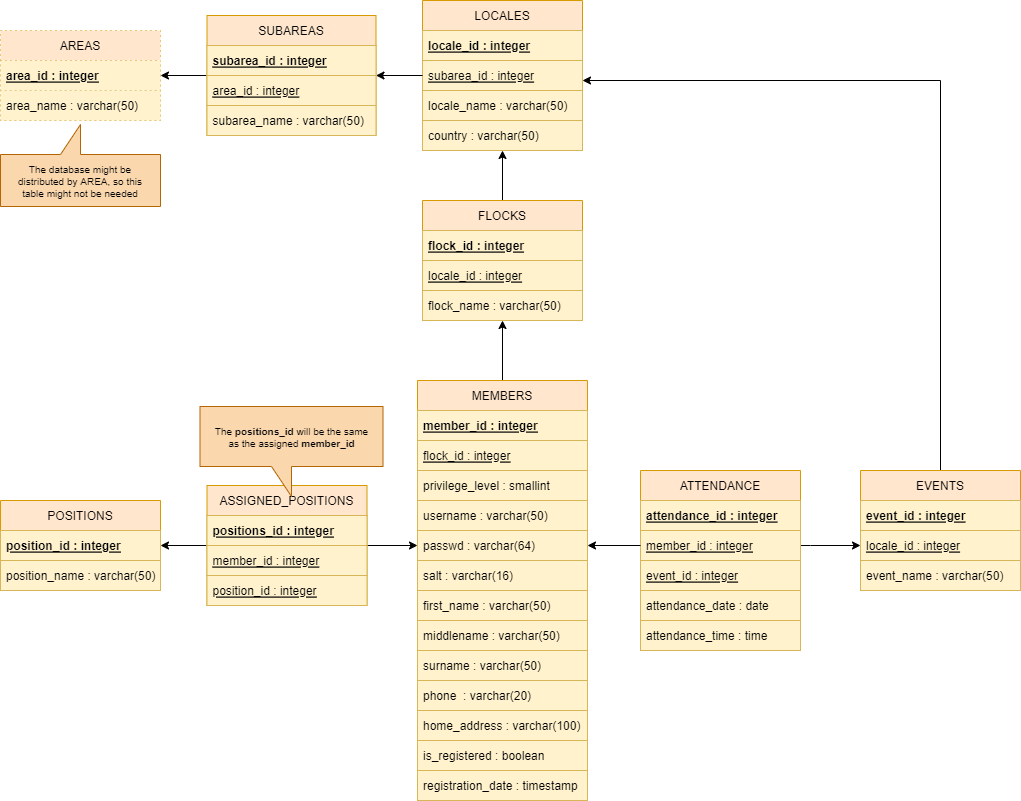

The diagram above was exported from draw.io. Its source (the exported page's mxGraphModel, read from the mxfile embedded in the PNG):
<mxGraphModel dx="2591" dy="865" grid="1" gridSize="10" guides="1" tooltips="1" connect="1" arrows="1" fold="1" page="1" pageScale="1" pageWidth="1169" pageHeight="827" math="0" shadow="0">
  <root>
    <mxCell id="0" />
    <mxCell id="1" parent="0" />
    <mxCell id="-X0dTv_BW_XZAY7ihxS6-50" style="edgeStyle=orthogonalEdgeStyle;rounded=0;orthogonalLoop=1;jettySize=auto;html=1;entryX=0.5;entryY=1;entryDx=0;entryDy=0;" parent="1" source="-X0dTv_BW_XZAY7ihxS6-1" target="-X0dTv_BW_XZAY7ihxS6-17" edge="1">
      <mxGeometry relative="1" as="geometry" />
    </mxCell>
    <mxCell id="-X0dTv_BW_XZAY7ihxS6-1" value="MEMBERS" style="swimlane;fontStyle=0;childLayout=stackLayout;horizontal=1;startSize=30;horizontalStack=0;resizeParent=1;resizeParentMax=0;resizeLast=0;collapsible=1;marginBottom=0;fillColor=#ffe6cc;strokeColor=#d79b00;" parent="1" vertex="1">
      <mxGeometry x="-677" y="394" width="170" height="420" as="geometry">
        <mxRectangle x="320" y="120" width="80" height="30" as="alternateBounds" />
      </mxGeometry>
    </mxCell>
    <mxCell id="-X0dTv_BW_XZAY7ihxS6-2" value="member_id : integer" style="text;strokeColor=#d6b656;fillColor=#fff2cc;align=left;verticalAlign=middle;spacingLeft=4;spacingRight=4;overflow=hidden;points=[[0,0.5],[1,0.5]];portConstraint=eastwest;rotatable=0;fontStyle=5" parent="-X0dTv_BW_XZAY7ihxS6-1" vertex="1">
      <mxGeometry y="30" width="170" height="30" as="geometry" />
    </mxCell>
    <mxCell id="-X0dTv_BW_XZAY7ihxS6-16" value="flock_id : integer" style="text;strokeColor=#d6b656;fillColor=#fff2cc;align=left;verticalAlign=middle;spacingLeft=4;spacingRight=4;overflow=hidden;points=[[0,0.5],[1,0.5]];portConstraint=eastwest;rotatable=0;fontStyle=4" parent="-X0dTv_BW_XZAY7ihxS6-1" vertex="1">
      <mxGeometry y="60" width="170" height="30" as="geometry" />
    </mxCell>
    <mxCell id="sDG5rN05R_mSjYrFmeZ8-1" value="privilege_level : smallint" style="text;strokeColor=#d6b656;fillColor=#fff2cc;align=left;verticalAlign=middle;spacingLeft=4;spacingRight=4;overflow=hidden;points=[[0,0.5],[1,0.5]];portConstraint=eastwest;rotatable=0;fontStyle=0" parent="-X0dTv_BW_XZAY7ihxS6-1" vertex="1">
      <mxGeometry y="90" width="170" height="30" as="geometry" />
    </mxCell>
    <mxCell id="hdU_w7vQHnCkaGX5SGkq-1" value="username : varchar(50)" style="text;strokeColor=#d6b656;fillColor=#fff2cc;align=left;verticalAlign=middle;spacingLeft=4;spacingRight=4;overflow=hidden;points=[[0,0.5],[1,0.5]];portConstraint=eastwest;rotatable=0;fontStyle=0" parent="-X0dTv_BW_XZAY7ihxS6-1" vertex="1">
      <mxGeometry y="120" width="170" height="30" as="geometry" />
    </mxCell>
    <mxCell id="npJolNFtnJeKk1yWFc8A-1" value="passwd : varchar(64)" style="text;strokeColor=#d6b656;fillColor=#fff2cc;align=left;verticalAlign=middle;spacingLeft=4;spacingRight=4;overflow=hidden;points=[[0,0.5],[1,0.5]];portConstraint=eastwest;rotatable=0;fontStyle=0" parent="-X0dTv_BW_XZAY7ihxS6-1" vertex="1">
      <mxGeometry y="150" width="170" height="30" as="geometry" />
    </mxCell>
    <mxCell id="-X0dTv_BW_XZAY7ihxS6-42" value="salt : varchar(16)" style="text;strokeColor=#d6b656;fillColor=#fff2cc;align=left;verticalAlign=middle;spacingLeft=4;spacingRight=4;overflow=hidden;points=[[0,0.5],[1,0.5]];portConstraint=eastwest;rotatable=0;fontStyle=0" parent="-X0dTv_BW_XZAY7ihxS6-1" vertex="1">
      <mxGeometry y="180" width="170" height="30" as="geometry" />
    </mxCell>
    <mxCell id="-X0dTv_BW_XZAY7ihxS6-3" value="first_name : varchar(50)" style="text;strokeColor=#d6b656;fillColor=#fff2cc;align=left;verticalAlign=middle;spacingLeft=4;spacingRight=4;overflow=hidden;points=[[0,0.5],[1,0.5]];portConstraint=eastwest;rotatable=0;" parent="-X0dTv_BW_XZAY7ihxS6-1" vertex="1">
      <mxGeometry y="210" width="170" height="30" as="geometry" />
    </mxCell>
    <mxCell id="-X0dTv_BW_XZAY7ihxS6-9" value="middlename : varchar(50)" style="text;strokeColor=#d6b656;fillColor=#fff2cc;align=left;verticalAlign=middle;spacingLeft=4;spacingRight=4;overflow=hidden;points=[[0,0.5],[1,0.5]];portConstraint=eastwest;rotatable=0;" parent="-X0dTv_BW_XZAY7ihxS6-1" vertex="1">
      <mxGeometry y="240" width="170" height="30" as="geometry" />
    </mxCell>
    <mxCell id="-X0dTv_BW_XZAY7ihxS6-4" value="surname : varchar(50)" style="text;strokeColor=#d6b656;fillColor=#fff2cc;align=left;verticalAlign=middle;spacingLeft=4;spacingRight=4;overflow=hidden;points=[[0,0.5],[1,0.5]];portConstraint=eastwest;rotatable=0;" parent="-X0dTv_BW_XZAY7ihxS6-1" vertex="1">
      <mxGeometry y="270" width="170" height="30" as="geometry" />
    </mxCell>
    <mxCell id="-X0dTv_BW_XZAY7ihxS6-10" value="phone  : varchar(20)" style="text;strokeColor=#d6b656;fillColor=#fff2cc;align=left;verticalAlign=middle;spacingLeft=4;spacingRight=4;overflow=hidden;points=[[0,0.5],[1,0.5]];portConstraint=eastwest;rotatable=0;" parent="-X0dTv_BW_XZAY7ihxS6-1" vertex="1">
      <mxGeometry y="300" width="170" height="30" as="geometry" />
    </mxCell>
    <mxCell id="-X0dTv_BW_XZAY7ihxS6-11" value="home_address : varchar(100)" style="text;strokeColor=#d6b656;fillColor=#fff2cc;align=left;verticalAlign=middle;spacingLeft=4;spacingRight=4;overflow=hidden;points=[[0,0.5],[1,0.5]];portConstraint=eastwest;rotatable=0;" parent="-X0dTv_BW_XZAY7ihxS6-1" vertex="1">
      <mxGeometry y="330" width="170" height="30" as="geometry" />
    </mxCell>
    <mxCell id="dy7kqbm_6T-CFY8pjbD5-1" value="is_registered : boolean" style="text;strokeColor=#d6b656;fillColor=#fff2cc;align=left;verticalAlign=middle;spacingLeft=4;spacingRight=4;overflow=hidden;points=[[0,0.5],[1,0.5]];portConstraint=eastwest;rotatable=0;" parent="-X0dTv_BW_XZAY7ihxS6-1" vertex="1">
      <mxGeometry y="360" width="170" height="30" as="geometry" />
    </mxCell>
    <mxCell id="MgOtMriMCM0e8BD5IhK2-1" value="registration_date : timestamp" style="text;strokeColor=#d6b656;fillColor=#fff2cc;align=left;verticalAlign=middle;spacingLeft=4;spacingRight=4;overflow=hidden;points=[[0,0.5],[1,0.5]];portConstraint=eastwest;rotatable=0;" parent="-X0dTv_BW_XZAY7ihxS6-1" vertex="1">
      <mxGeometry y="390" width="170" height="30" as="geometry" />
    </mxCell>
    <mxCell id="-X0dTv_BW_XZAY7ihxS6-51" style="edgeStyle=orthogonalEdgeStyle;rounded=0;orthogonalLoop=1;jettySize=auto;html=1;exitX=0.5;exitY=0;exitDx=0;exitDy=0;entryX=0.5;entryY=1;entryDx=0;entryDy=0;" parent="1" source="-X0dTv_BW_XZAY7ihxS6-17" target="-X0dTv_BW_XZAY7ihxS6-28" edge="1">
      <mxGeometry relative="1" as="geometry" />
    </mxCell>
    <mxCell id="-X0dTv_BW_XZAY7ihxS6-17" value="FLOCKS" style="swimlane;fontStyle=0;childLayout=stackLayout;horizontal=1;startSize=30;horizontalStack=0;resizeParent=1;resizeParentMax=0;resizeLast=0;collapsible=1;marginBottom=0;fillColor=#ffe6cc;strokeColor=#d79b00;" parent="1" vertex="1">
      <mxGeometry x="-672" y="214" width="160" height="120" as="geometry">
        <mxRectangle x="160" y="200" width="80" height="30" as="alternateBounds" />
      </mxGeometry>
    </mxCell>
    <mxCell id="-X0dTv_BW_XZAY7ihxS6-18" value="flock_id : integer" style="text;strokeColor=#d6b656;fillColor=#fff2cc;align=left;verticalAlign=middle;spacingLeft=4;spacingRight=4;overflow=hidden;points=[[0,0.5],[1,0.5]];portConstraint=eastwest;rotatable=0;fontStyle=5" parent="-X0dTv_BW_XZAY7ihxS6-17" vertex="1">
      <mxGeometry y="30" width="160" height="30" as="geometry" />
    </mxCell>
    <mxCell id="-X0dTv_BW_XZAY7ihxS6-19" value="locale_id : integer" style="text;strokeColor=#d6b656;fillColor=#fff2cc;align=left;verticalAlign=middle;spacingLeft=4;spacingRight=4;overflow=hidden;points=[[0,0.5],[1,0.5]];portConstraint=eastwest;rotatable=0;fontStyle=4" parent="-X0dTv_BW_XZAY7ihxS6-17" vertex="1">
      <mxGeometry y="60" width="160" height="30" as="geometry" />
    </mxCell>
    <mxCell id="-X0dTv_BW_XZAY7ihxS6-20" value="flock_name : varchar(50)" style="text;strokeColor=#d6b656;fillColor=#fff2cc;align=left;verticalAlign=middle;spacingLeft=4;spacingRight=4;overflow=hidden;points=[[0,0.5],[1,0.5]];portConstraint=eastwest;rotatable=0;fontStyle=0" parent="-X0dTv_BW_XZAY7ihxS6-17" vertex="1">
      <mxGeometry y="90" width="160" height="30" as="geometry" />
    </mxCell>
    <mxCell id="-X0dTv_BW_XZAY7ihxS6-28" value="LOCALES" style="swimlane;fontStyle=0;childLayout=stackLayout;horizontal=1;startSize=30;horizontalStack=0;resizeParent=1;resizeParentMax=0;resizeLast=0;collapsible=1;marginBottom=0;fillColor=#ffe6cc;strokeColor=#d79b00;" parent="1" vertex="1">
      <mxGeometry x="-672" y="14" width="160" height="150" as="geometry">
        <mxRectangle x="280" y="480" width="80" height="30" as="alternateBounds" />
      </mxGeometry>
    </mxCell>
    <mxCell id="-X0dTv_BW_XZAY7ihxS6-29" value="locale_id : integer" style="text;strokeColor=#d6b656;fillColor=#fff2cc;align=left;verticalAlign=middle;spacingLeft=4;spacingRight=4;overflow=hidden;points=[[0,0.5],[1,0.5]];portConstraint=eastwest;rotatable=0;fontStyle=5" parent="-X0dTv_BW_XZAY7ihxS6-28" vertex="1">
      <mxGeometry y="30" width="160" height="30" as="geometry" />
    </mxCell>
    <mxCell id="-X0dTv_BW_XZAY7ihxS6-30" value="subarea_id : integer" style="text;strokeColor=#d6b656;fillColor=#fff2cc;align=left;verticalAlign=middle;spacingLeft=4;spacingRight=4;overflow=hidden;points=[[0,0.5],[1,0.5]];portConstraint=eastwest;rotatable=0;fontStyle=4" parent="-X0dTv_BW_XZAY7ihxS6-28" vertex="1">
      <mxGeometry y="60" width="160" height="30" as="geometry" />
    </mxCell>
    <mxCell id="-X0dTv_BW_XZAY7ihxS6-31" value="locale_name : varchar(50)" style="text;strokeColor=#d6b656;fillColor=#fff2cc;align=left;verticalAlign=middle;spacingLeft=4;spacingRight=4;overflow=hidden;points=[[0,0.5],[1,0.5]];portConstraint=eastwest;rotatable=0;fontStyle=0" parent="-X0dTv_BW_XZAY7ihxS6-28" vertex="1">
      <mxGeometry y="90" width="160" height="30" as="geometry" />
    </mxCell>
    <mxCell id="-X0dTv_BW_XZAY7ihxS6-41" value="country : varchar(50)" style="text;strokeColor=#d6b656;fillColor=#fff2cc;align=left;verticalAlign=middle;spacingLeft=4;spacingRight=4;overflow=hidden;points=[[0,0.5],[1,0.5]];portConstraint=eastwest;rotatable=0;fontStyle=0" parent="-X0dTv_BW_XZAY7ihxS6-28" vertex="1">
      <mxGeometry y="120" width="160" height="30" as="geometry" />
    </mxCell>
    <mxCell id="-X0dTv_BW_XZAY7ihxS6-32" value="AREAS" style="swimlane;fontStyle=0;childLayout=stackLayout;horizontal=1;startSize=30;horizontalStack=0;resizeParent=1;resizeParentMax=0;resizeLast=0;collapsible=1;marginBottom=0;fillColor=#ffe6cc;strokeColor=#d79b00;dashed=1;dashPattern=1 4;" parent="1" vertex="1">
      <mxGeometry x="-1094" y="44" width="160" height="90" as="geometry">
        <mxRectangle x="80" y="40" width="80" height="30" as="alternateBounds" />
      </mxGeometry>
    </mxCell>
    <mxCell id="-X0dTv_BW_XZAY7ihxS6-33" value="area_id : integer" style="text;strokeColor=#d6b656;fillColor=#fff2cc;align=left;verticalAlign=middle;spacingLeft=4;spacingRight=4;overflow=hidden;points=[[0,0.5],[1,0.5]];portConstraint=eastwest;rotatable=0;fontStyle=5;dashed=1;dashPattern=1 4;" parent="-X0dTv_BW_XZAY7ihxS6-32" vertex="1">
      <mxGeometry y="30" width="160" height="30" as="geometry" />
    </mxCell>
    <mxCell id="-X0dTv_BW_XZAY7ihxS6-34" value="area_name : varchar(50)" style="text;strokeColor=#d6b656;fillColor=#fff2cc;align=left;verticalAlign=middle;spacingLeft=4;spacingRight=4;overflow=hidden;points=[[0,0.5],[1,0.5]];portConstraint=eastwest;rotatable=0;fontStyle=0;dashed=1;dashPattern=1 4;" parent="-X0dTv_BW_XZAY7ihxS6-32" vertex="1">
      <mxGeometry y="60" width="160" height="30" as="geometry" />
    </mxCell>
    <mxCell id="hdU_w7vQHnCkaGX5SGkq-4" style="edgeStyle=orthogonalEdgeStyle;rounded=0;orthogonalLoop=1;jettySize=auto;html=1;entryX=1;entryY=0.5;entryDx=0;entryDy=0;" parent="1" source="-X0dTv_BW_XZAY7ihxS6-47" target="-X0dTv_BW_XZAY7ihxS6-33" edge="1">
      <mxGeometry relative="1" as="geometry" />
    </mxCell>
    <mxCell id="-X0dTv_BW_XZAY7ihxS6-47" value="SUBAREAS" style="swimlane;fontStyle=0;childLayout=stackLayout;horizontal=1;startSize=30;horizontalStack=0;resizeParent=1;resizeParentMax=0;resizeLast=0;collapsible=1;marginBottom=0;fillColor=#ffe6cc;strokeColor=#d79b00;" parent="1" vertex="1">
      <mxGeometry x="-887.5" y="29" width="169" height="120" as="geometry">
        <mxRectangle x="-879" y="89" width="80" height="30" as="alternateBounds" />
      </mxGeometry>
    </mxCell>
    <mxCell id="-X0dTv_BW_XZAY7ihxS6-48" value="subarea_id : integer" style="text;strokeColor=#d6b656;fillColor=#fff2cc;align=left;verticalAlign=middle;spacingLeft=4;spacingRight=4;overflow=hidden;points=[[0,0.5],[1,0.5]];portConstraint=eastwest;rotatable=0;fontStyle=5" parent="-X0dTv_BW_XZAY7ihxS6-47" vertex="1">
      <mxGeometry y="30" width="169" height="30" as="geometry" />
    </mxCell>
    <mxCell id="-X0dTv_BW_XZAY7ihxS6-49" value="area_id : integer" style="text;strokeColor=#d6b656;fillColor=#fff2cc;align=left;verticalAlign=middle;spacingLeft=4;spacingRight=4;overflow=hidden;points=[[0,0.5],[1,0.5]];portConstraint=eastwest;rotatable=0;fontStyle=4" parent="-X0dTv_BW_XZAY7ihxS6-47" vertex="1">
      <mxGeometry y="60" width="169" height="30" as="geometry" />
    </mxCell>
    <mxCell id="-X0dTv_BW_XZAY7ihxS6-54" value="subarea_name : varchar(50)" style="text;strokeColor=#d6b656;fillColor=#fff2cc;align=left;verticalAlign=middle;spacingLeft=4;spacingRight=4;overflow=hidden;points=[[0,0.5],[1,0.5]];portConstraint=eastwest;rotatable=0;fontStyle=0" parent="-X0dTv_BW_XZAY7ihxS6-47" vertex="1">
      <mxGeometry y="90" width="169" height="30" as="geometry" />
    </mxCell>
    <mxCell id="-X0dTv_BW_XZAY7ihxS6-74" style="edgeStyle=orthogonalEdgeStyle;rounded=0;orthogonalLoop=1;jettySize=auto;html=1;entryX=0;entryY=0.5;entryDx=0;entryDy=0;" parent="1" source="-X0dTv_BW_XZAY7ihxS6-55" target="-X0dTv_BW_XZAY7ihxS6-67" edge="1">
      <mxGeometry relative="1" as="geometry">
        <Array as="points">
          <mxPoint x="-284" y="559" />
          <mxPoint x="-284" y="559" />
        </Array>
      </mxGeometry>
    </mxCell>
    <mxCell id="-X0dTv_BW_XZAY7ihxS6-55" value="ATTENDANCE" style="swimlane;fontStyle=0;childLayout=stackLayout;horizontal=1;startSize=30;horizontalStack=0;resizeParent=1;resizeParentMax=0;resizeLast=0;collapsible=1;marginBottom=0;fillColor=#ffe6cc;strokeColor=#d79b00;" parent="1" vertex="1">
      <mxGeometry x="-454" y="484" width="160" height="180" as="geometry">
        <mxRectangle x="320" y="120" width="80" height="30" as="alternateBounds" />
      </mxGeometry>
    </mxCell>
    <mxCell id="-X0dTv_BW_XZAY7ihxS6-56" value="attendance_id : integer" style="text;strokeColor=#d6b656;fillColor=#fff2cc;align=left;verticalAlign=middle;spacingLeft=4;spacingRight=4;overflow=hidden;points=[[0,0.5],[1,0.5]];portConstraint=eastwest;rotatable=0;fontStyle=5" parent="-X0dTv_BW_XZAY7ihxS6-55" vertex="1">
      <mxGeometry y="30" width="160" height="30" as="geometry" />
    </mxCell>
    <mxCell id="-X0dTv_BW_XZAY7ihxS6-57" value="member_id : integer" style="text;strokeColor=#d6b656;fillColor=#fff2cc;align=left;verticalAlign=middle;spacingLeft=4;spacingRight=4;overflow=hidden;points=[[0,0.5],[1,0.5]];portConstraint=eastwest;rotatable=0;fontStyle=4" parent="-X0dTv_BW_XZAY7ihxS6-55" vertex="1">
      <mxGeometry y="60" width="160" height="30" as="geometry" />
    </mxCell>
    <mxCell id="-X0dTv_BW_XZAY7ihxS6-58" value="event_id : integer" style="text;strokeColor=#d6b656;fillColor=#fff2cc;align=left;verticalAlign=middle;spacingLeft=4;spacingRight=4;overflow=hidden;points=[[0,0.5],[1,0.5]];portConstraint=eastwest;rotatable=0;fontStyle=4" parent="-X0dTv_BW_XZAY7ihxS6-55" vertex="1">
      <mxGeometry y="90" width="160" height="30" as="geometry" />
    </mxCell>
    <mxCell id="sDG5rN05R_mSjYrFmeZ8-2" value="attendance_date : date" style="text;strokeColor=#d6b656;fillColor=#fff2cc;align=left;verticalAlign=middle;spacingLeft=4;spacingRight=4;overflow=hidden;points=[[0,0.5],[1,0.5]];portConstraint=eastwest;rotatable=0;" parent="-X0dTv_BW_XZAY7ihxS6-55" vertex="1">
      <mxGeometry y="120" width="160" height="30" as="geometry" />
    </mxCell>
    <mxCell id="-X0dTv_BW_XZAY7ihxS6-59" value="attendance_time : time" style="text;strokeColor=#d6b656;fillColor=#fff2cc;align=left;verticalAlign=middle;spacingLeft=4;spacingRight=4;overflow=hidden;points=[[0,0.5],[1,0.5]];portConstraint=eastwest;rotatable=0;" parent="-X0dTv_BW_XZAY7ihxS6-55" vertex="1">
      <mxGeometry y="150" width="160" height="30" as="geometry" />
    </mxCell>
    <mxCell id="-X0dTv_BW_XZAY7ihxS6-75" style="edgeStyle=orthogonalEdgeStyle;rounded=0;orthogonalLoop=1;jettySize=auto;html=1;" parent="1" source="-X0dTv_BW_XZAY7ihxS6-64" edge="1">
      <mxGeometry relative="1" as="geometry">
        <Array as="points">
          <mxPoint x="-154" y="94" />
        </Array>
        <mxPoint x="-512" y="94" as="targetPoint" />
      </mxGeometry>
    </mxCell>
    <mxCell id="-X0dTv_BW_XZAY7ihxS6-64" value="EVENTS" style="swimlane;fontStyle=0;childLayout=stackLayout;horizontal=1;startSize=30;horizontalStack=0;resizeParent=1;resizeParentMax=0;resizeLast=0;collapsible=1;marginBottom=0;fillColor=#ffe6cc;strokeColor=#d79b00;" parent="1" vertex="1">
      <mxGeometry x="-234" y="484" width="160" height="120" as="geometry">
        <mxRectangle x="320" y="120" width="80" height="30" as="alternateBounds" />
      </mxGeometry>
    </mxCell>
    <mxCell id="-X0dTv_BW_XZAY7ihxS6-65" value="event_id : integer" style="text;strokeColor=#d6b656;fillColor=#fff2cc;align=left;verticalAlign=middle;spacingLeft=4;spacingRight=4;overflow=hidden;points=[[0,0.5],[1,0.5]];portConstraint=eastwest;rotatable=0;fontStyle=5" parent="-X0dTv_BW_XZAY7ihxS6-64" vertex="1">
      <mxGeometry y="30" width="160" height="30" as="geometry" />
    </mxCell>
    <mxCell id="-X0dTv_BW_XZAY7ihxS6-67" value="locale_id : integer" style="text;strokeColor=#d6b656;fillColor=#fff2cc;align=left;verticalAlign=middle;spacingLeft=4;spacingRight=4;overflow=hidden;points=[[0,0.5],[1,0.5]];portConstraint=eastwest;rotatable=0;fontStyle=4" parent="-X0dTv_BW_XZAY7ihxS6-64" vertex="1">
      <mxGeometry y="60" width="160" height="30" as="geometry" />
    </mxCell>
    <mxCell id="-X0dTv_BW_XZAY7ihxS6-66" value="event_name : varchar(50)" style="text;strokeColor=#d6b656;fillColor=#fff2cc;align=left;verticalAlign=middle;spacingLeft=4;spacingRight=4;overflow=hidden;points=[[0,0.5],[1,0.5]];portConstraint=eastwest;rotatable=0;fontStyle=0" parent="-X0dTv_BW_XZAY7ihxS6-64" vertex="1">
      <mxGeometry y="90" width="160" height="30" as="geometry" />
    </mxCell>
    <mxCell id="-X0dTv_BW_XZAY7ihxS6-73" style="edgeStyle=orthogonalEdgeStyle;rounded=0;orthogonalLoop=1;jettySize=auto;html=1;entryX=1;entryY=0.5;entryDx=0;entryDy=0;" parent="1" source="-X0dTv_BW_XZAY7ihxS6-57" target="npJolNFtnJeKk1yWFc8A-1" edge="1">
      <mxGeometry relative="1" as="geometry">
        <mxPoint x="-494" y="529" as="targetPoint" />
        <Array as="points" />
      </mxGeometry>
    </mxCell>
    <mxCell id="hdU_w7vQHnCkaGX5SGkq-3" style="edgeStyle=orthogonalEdgeStyle;rounded=0;orthogonalLoop=1;jettySize=auto;html=1;entryX=1;entryY=0.5;entryDx=0;entryDy=0;" parent="1" source="-X0dTv_BW_XZAY7ihxS6-30" target="-X0dTv_BW_XZAY7ihxS6-47" edge="1">
      <mxGeometry relative="1" as="geometry" />
    </mxCell>
    <mxCell id="O_fCh7AjMznLXrVA_ybq-2" value="The database might be distributed by AREA, so this table might not be needed" style="shape=callout;whiteSpace=wrap;html=1;perimeter=calloutPerimeter;direction=west;fontSize=10;fillColor=#fad7ac;strokeColor=#b46504;horizontal=1;verticalAlign=middle;spacingTop=5;spacingBottom=3;spacingLeft=7;spacingRight=7;spacing=6;" parent="1" vertex="1">
      <mxGeometry x="-1094" y="138" width="160" height="82" as="geometry" />
    </mxCell>
    <mxCell id="MGEfzDX3H6VBGtwtkZ3U-1" value="POSITIONS" style="swimlane;fontStyle=0;childLayout=stackLayout;horizontal=1;startSize=30;horizontalStack=0;resizeParent=1;resizeParentMax=0;resizeLast=0;collapsible=1;marginBottom=0;fillColor=#ffe6cc;strokeColor=#d79b00;" parent="1" vertex="1">
      <mxGeometry x="-1094" y="514" width="160" height="90" as="geometry">
        <mxRectangle x="320" y="120" width="80" height="30" as="alternateBounds" />
      </mxGeometry>
    </mxCell>
    <mxCell id="MGEfzDX3H6VBGtwtkZ3U-2" value="position_id : integer" style="text;strokeColor=#d6b656;fillColor=#fff2cc;align=left;verticalAlign=middle;spacingLeft=4;spacingRight=4;overflow=hidden;points=[[0,0.5],[1,0.5]];portConstraint=eastwest;rotatable=0;fontStyle=5" parent="MGEfzDX3H6VBGtwtkZ3U-1" vertex="1">
      <mxGeometry y="30" width="160" height="30" as="geometry" />
    </mxCell>
    <mxCell id="MGEfzDX3H6VBGtwtkZ3U-3" value="position_name : varchar(50)" style="text;strokeColor=#d6b656;fillColor=#fff2cc;align=left;verticalAlign=middle;spacingLeft=4;spacingRight=4;overflow=hidden;points=[[0,0.5],[1,0.5]];portConstraint=eastwest;rotatable=0;fontStyle=0" parent="MGEfzDX3H6VBGtwtkZ3U-1" vertex="1">
      <mxGeometry y="60" width="160" height="30" as="geometry" />
    </mxCell>
    <mxCell id="fDzhp__04G3GiISJJhGD-7" style="edgeStyle=orthogonalEdgeStyle;rounded=0;orthogonalLoop=1;jettySize=auto;html=1;entryX=1;entryY=0.5;entryDx=0;entryDy=0;" parent="1" source="fDzhp__04G3GiISJJhGD-1" target="MGEfzDX3H6VBGtwtkZ3U-1" edge="1">
      <mxGeometry relative="1" as="geometry" />
    </mxCell>
    <mxCell id="0qDr_rWSE62ZjSYSGEmV-1" style="edgeStyle=orthogonalEdgeStyle;rounded=0;orthogonalLoop=1;jettySize=auto;html=1;entryX=0;entryY=0.5;entryDx=0;entryDy=0;" edge="1" parent="1" source="fDzhp__04G3GiISJJhGD-1" target="npJolNFtnJeKk1yWFc8A-1">
      <mxGeometry relative="1" as="geometry">
        <mxPoint x="-680" y="559" as="targetPoint" />
      </mxGeometry>
    </mxCell>
    <mxCell id="fDzhp__04G3GiISJJhGD-1" value="ASSIGNED_POSITIONS" style="swimlane;fontStyle=0;childLayout=stackLayout;horizontal=1;startSize=30;horizontalStack=0;resizeParent=1;resizeParentMax=0;resizeLast=0;collapsible=1;marginBottom=0;fillColor=#ffe6cc;strokeColor=#d79b00;" parent="1" vertex="1">
      <mxGeometry x="-887.5" y="499" width="160" height="120" as="geometry">
        <mxRectangle x="320" y="120" width="80" height="30" as="alternateBounds" />
      </mxGeometry>
    </mxCell>
    <mxCell id="fDzhp__04G3GiISJJhGD-2" value="positions_id : integer" style="text;strokeColor=#d6b656;fillColor=#fff2cc;align=left;verticalAlign=middle;spacingLeft=4;spacingRight=4;overflow=hidden;points=[[0,0.5],[1,0.5]];portConstraint=eastwest;rotatable=0;fontStyle=5" parent="fDzhp__04G3GiISJJhGD-1" vertex="1">
      <mxGeometry y="30" width="160" height="30" as="geometry" />
    </mxCell>
    <mxCell id="fDzhp__04G3GiISJJhGD-3" value="member_id : integer" style="text;strokeColor=#d6b656;fillColor=#fff2cc;align=left;verticalAlign=middle;spacingLeft=4;spacingRight=4;overflow=hidden;points=[[0,0.5],[1,0.5]];portConstraint=eastwest;rotatable=0;fontStyle=4" parent="fDzhp__04G3GiISJJhGD-1" vertex="1">
      <mxGeometry y="60" width="160" height="30" as="geometry" />
    </mxCell>
    <mxCell id="ExeY1Hj4PtQIZ9EncDuh-2" value="position_id : integer" style="text;strokeColor=#d6b656;fillColor=#fff2cc;align=left;verticalAlign=middle;spacingLeft=4;spacingRight=4;overflow=hidden;points=[[0,0.5],[1,0.5]];portConstraint=eastwest;rotatable=0;fontStyle=4" parent="fDzhp__04G3GiISJJhGD-1" vertex="1">
      <mxGeometry y="90" width="160" height="30" as="geometry" />
    </mxCell>
    <mxCell id="fDzhp__04G3GiISJJhGD-8" value="The &lt;b&gt;positions_id &lt;/b&gt;will be the same as the assigned&amp;nbsp;&lt;b&gt;member_id&lt;/b&gt;" style="shape=callout;whiteSpace=wrap;html=1;perimeter=calloutPerimeter;direction=west;fontSize=10;fillColor=#fad7ac;strokeColor=#b46504;horizontal=1;verticalAlign=middle;spacingTop=5;spacingBottom=3;spacingLeft=7;spacingRight=7;spacing=6;flipV=1;" parent="1" vertex="1">
      <mxGeometry x="-894.5" y="420" width="183" height="90" as="geometry" />
    </mxCell>
  </root>
</mxGraphModel>